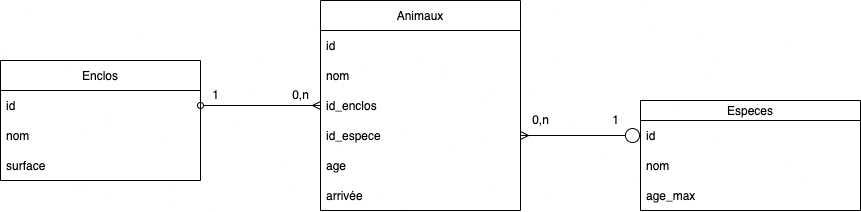

The diagram above was exported from draw.io. Its source (the exported page's mxGraphModel, read from the mxfile embedded in the PNG):
<mxGraphModel dx="1113" dy="727" grid="1" gridSize="10" guides="1" tooltips="1" connect="1" arrows="1" fold="1" page="1" pageScale="1" pageWidth="1169" pageHeight="827" math="0" shadow="0">
  <root>
    <mxCell id="0" />
    <mxCell id="1" parent="0" />
    <mxCell id="7jT462-fxcq70BQs3QeF-3" value="Enclos" style="swimlane;fontStyle=0;childLayout=stackLayout;horizontal=1;startSize=30;horizontalStack=0;resizeParent=1;resizeParentMax=0;resizeLast=0;collapsible=1;marginBottom=0;" vertex="1" parent="1">
      <mxGeometry x="120" y="140" width="200" height="120" as="geometry" />
    </mxCell>
    <mxCell id="7jT462-fxcq70BQs3QeF-4" value="id" style="text;strokeColor=none;fillColor=none;align=left;verticalAlign=middle;spacingLeft=4;spacingRight=4;overflow=hidden;points=[[0,0.5],[1,0.5]];portConstraint=eastwest;rotatable=0;" vertex="1" parent="7jT462-fxcq70BQs3QeF-3">
      <mxGeometry y="30" width="200" height="30" as="geometry" />
    </mxCell>
    <mxCell id="7jT462-fxcq70BQs3QeF-5" value="nom" style="text;strokeColor=none;fillColor=none;align=left;verticalAlign=middle;spacingLeft=4;spacingRight=4;overflow=hidden;points=[[0,0.5],[1,0.5]];portConstraint=eastwest;rotatable=0;" vertex="1" parent="7jT462-fxcq70BQs3QeF-3">
      <mxGeometry y="60" width="200" height="30" as="geometry" />
    </mxCell>
    <mxCell id="7jT462-fxcq70BQs3QeF-6" value="surface" style="text;strokeColor=none;fillColor=none;align=left;verticalAlign=middle;spacingLeft=4;spacingRight=4;overflow=hidden;points=[[0,0.5],[1,0.5]];portConstraint=eastwest;rotatable=0;" vertex="1" parent="7jT462-fxcq70BQs3QeF-3">
      <mxGeometry y="90" width="200" height="30" as="geometry" />
    </mxCell>
    <mxCell id="7jT462-fxcq70BQs3QeF-7" value="Animaux" style="swimlane;fontStyle=0;childLayout=stackLayout;horizontal=1;startSize=30;horizontalStack=0;resizeParent=1;resizeParentMax=0;resizeLast=0;collapsible=1;marginBottom=0;" vertex="1" parent="1">
      <mxGeometry x="440" y="80" width="200" height="210" as="geometry" />
    </mxCell>
    <mxCell id="7jT462-fxcq70BQs3QeF-8" value="id" style="text;strokeColor=none;fillColor=none;align=left;verticalAlign=middle;spacingLeft=4;spacingRight=4;overflow=hidden;points=[[0,0.5],[1,0.5]];portConstraint=eastwest;rotatable=0;" vertex="1" parent="7jT462-fxcq70BQs3QeF-7">
      <mxGeometry y="30" width="200" height="30" as="geometry" />
    </mxCell>
    <mxCell id="7jT462-fxcq70BQs3QeF-9" value="nom" style="text;strokeColor=none;fillColor=none;align=left;verticalAlign=middle;spacingLeft=4;spacingRight=4;overflow=hidden;points=[[0,0.5],[1,0.5]];portConstraint=eastwest;rotatable=0;" vertex="1" parent="7jT462-fxcq70BQs3QeF-7">
      <mxGeometry y="60" width="200" height="30" as="geometry" />
    </mxCell>
    <mxCell id="7jT462-fxcq70BQs3QeF-19" value="id_enclos" style="text;strokeColor=none;fillColor=none;align=left;verticalAlign=middle;spacingLeft=4;spacingRight=4;overflow=hidden;points=[[0,0.5],[1,0.5]];portConstraint=eastwest;rotatable=0;" vertex="1" parent="7jT462-fxcq70BQs3QeF-7">
      <mxGeometry y="90" width="200" height="30" as="geometry" />
    </mxCell>
    <mxCell id="7jT462-fxcq70BQs3QeF-10" value="id_espece" style="text;strokeColor=none;fillColor=none;align=left;verticalAlign=middle;spacingLeft=4;spacingRight=4;overflow=hidden;points=[[0,0.5],[1,0.5]];portConstraint=eastwest;rotatable=0;" vertex="1" parent="7jT462-fxcq70BQs3QeF-7">
      <mxGeometry y="120" width="200" height="30" as="geometry" />
    </mxCell>
    <mxCell id="7jT462-fxcq70BQs3QeF-11" value="age" style="text;strokeColor=none;fillColor=none;align=left;verticalAlign=middle;spacingLeft=4;spacingRight=4;overflow=hidden;points=[[0,0.5],[1,0.5]];portConstraint=eastwest;rotatable=0;" vertex="1" parent="7jT462-fxcq70BQs3QeF-7">
      <mxGeometry y="150" width="200" height="30" as="geometry" />
    </mxCell>
    <mxCell id="7jT462-fxcq70BQs3QeF-12" value="arrivée" style="text;strokeColor=none;fillColor=none;align=left;verticalAlign=middle;spacingLeft=4;spacingRight=4;overflow=hidden;points=[[0,0.5],[1,0.5]];portConstraint=eastwest;rotatable=0;" vertex="1" parent="7jT462-fxcq70BQs3QeF-7">
      <mxGeometry y="180" width="200" height="30" as="geometry" />
    </mxCell>
    <mxCell id="7jT462-fxcq70BQs3QeF-13" value="Especes" style="swimlane;fontStyle=0;childLayout=stackLayout;horizontal=1;startSize=20;horizontalStack=0;resizeParent=1;resizeParentMax=0;resizeLast=0;collapsible=1;marginBottom=0;" vertex="1" parent="1">
      <mxGeometry x="760" y="180" width="220" height="110" as="geometry" />
    </mxCell>
    <mxCell id="7jT462-fxcq70BQs3QeF-14" value="id" style="text;strokeColor=none;fillColor=none;align=left;verticalAlign=middle;spacingLeft=4;spacingRight=4;overflow=hidden;points=[[0,0.5],[1,0.5]];portConstraint=eastwest;rotatable=0;" vertex="1" parent="7jT462-fxcq70BQs3QeF-13">
      <mxGeometry y="20" width="220" height="30" as="geometry" />
    </mxCell>
    <mxCell id="7jT462-fxcq70BQs3QeF-15" value="nom" style="text;strokeColor=none;fillColor=none;align=left;verticalAlign=middle;spacingLeft=4;spacingRight=4;overflow=hidden;points=[[0,0.5],[1,0.5]];portConstraint=eastwest;rotatable=0;" vertex="1" parent="7jT462-fxcq70BQs3QeF-13">
      <mxGeometry y="50" width="220" height="30" as="geometry" />
    </mxCell>
    <mxCell id="7jT462-fxcq70BQs3QeF-16" value="age_max" style="text;strokeColor=none;fillColor=none;align=left;verticalAlign=middle;spacingLeft=4;spacingRight=4;overflow=hidden;points=[[0,0.5],[1,0.5]];portConstraint=eastwest;rotatable=0;" vertex="1" parent="7jT462-fxcq70BQs3QeF-13">
      <mxGeometry y="80" width="220" height="30" as="geometry" />
    </mxCell>
    <mxCell id="7jT462-fxcq70BQs3QeF-20" style="edgeStyle=orthogonalEdgeStyle;rounded=0;orthogonalLoop=1;jettySize=auto;html=1;exitX=0;exitY=0.5;exitDx=0;exitDy=0;entryX=1;entryY=0.5;entryDx=0;entryDy=0;endArrow=oval;endFill=0;startArrow=ERmany;startFill=0;" edge="1" parent="1" source="7jT462-fxcq70BQs3QeF-19" target="7jT462-fxcq70BQs3QeF-4">
      <mxGeometry relative="1" as="geometry" />
    </mxCell>
    <mxCell id="7jT462-fxcq70BQs3QeF-21" style="edgeStyle=orthogonalEdgeStyle;rounded=0;orthogonalLoop=1;jettySize=auto;html=1;exitX=1;exitY=0.5;exitDx=0;exitDy=0;entryX=0;entryY=0.5;entryDx=0;entryDy=0;endArrow=circle;endFill=0;startArrow=ERmany;startFill=0;" edge="1" parent="1" source="7jT462-fxcq70BQs3QeF-10" target="7jT462-fxcq70BQs3QeF-14">
      <mxGeometry relative="1" as="geometry" />
    </mxCell>
    <mxCell id="7jT462-fxcq70BQs3QeF-22" value="0,n" style="text;html=1;align=center;verticalAlign=middle;resizable=0;points=[];autosize=1;strokeColor=none;fillColor=none;" vertex="1" parent="1">
      <mxGeometry x="400" y="160" width="40" height="30" as="geometry" />
    </mxCell>
    <mxCell id="7jT462-fxcq70BQs3QeF-23" value="1" style="text;html=1;align=center;verticalAlign=middle;resizable=0;points=[];autosize=1;strokeColor=none;fillColor=none;" vertex="1" parent="1">
      <mxGeometry x="320" y="160" width="30" height="30" as="geometry" />
    </mxCell>
    <mxCell id="7jT462-fxcq70BQs3QeF-24" value="1" style="text;html=1;align=center;verticalAlign=middle;resizable=0;points=[];autosize=1;strokeColor=none;fillColor=none;" vertex="1" parent="1">
      <mxGeometry x="720" y="185" width="30" height="30" as="geometry" />
    </mxCell>
    <mxCell id="7jT462-fxcq70BQs3QeF-25" value="0,n" style="text;html=1;align=center;verticalAlign=middle;resizable=0;points=[];autosize=1;strokeColor=none;fillColor=none;" vertex="1" parent="1">
      <mxGeometry x="640" y="185" width="40" height="30" as="geometry" />
    </mxCell>
  </root>
</mxGraphModel>